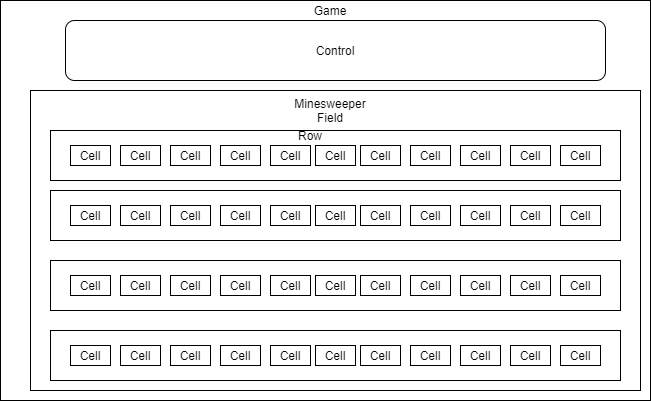

The diagram above was exported from draw.io. Its source (the exported page's mxGraphModel, read from the mxfile embedded in the PNG):
<mxGraphModel dx="787" dy="438" grid="1" gridSize="10" guides="1" tooltips="1" connect="1" arrows="1" fold="1" page="1" pageScale="1" pageWidth="850" pageHeight="1100" math="0" shadow="0">
  <root>
    <mxCell id="0" />
    <mxCell id="1" parent="0" />
    <mxCell id="C8ZqAMLiRGy7gkoalKvZ-1" value="" style="rounded=0;whiteSpace=wrap;html=1;" parent="1" vertex="1">
      <mxGeometry x="70" y="100" width="650" height="400" as="geometry" />
    </mxCell>
    <mxCell id="C8ZqAMLiRGy7gkoalKvZ-2" value="Control" style="rounded=1;whiteSpace=wrap;html=1;" parent="1" vertex="1">
      <mxGeometry x="135" y="120" width="540" height="60" as="geometry" />
    </mxCell>
    <mxCell id="C8ZqAMLiRGy7gkoalKvZ-4" value="" style="rounded=0;whiteSpace=wrap;html=1;" parent="1" vertex="1">
      <mxGeometry x="100" y="190" width="610" height="300" as="geometry" />
    </mxCell>
    <mxCell id="C8ZqAMLiRGy7gkoalKvZ-19" value="" style="group" parent="1" vertex="1" connectable="0">
      <mxGeometry x="120" y="230" width="570" height="50" as="geometry" />
    </mxCell>
    <mxCell id="C8ZqAMLiRGy7gkoalKvZ-5" value="" style="rounded=0;whiteSpace=wrap;html=1;" parent="C8ZqAMLiRGy7gkoalKvZ-19" vertex="1">
      <mxGeometry width="570" height="50" as="geometry" />
    </mxCell>
    <mxCell id="C8ZqAMLiRGy7gkoalKvZ-6" value="Cell" style="rounded=0;whiteSpace=wrap;html=1;" parent="C8ZqAMLiRGy7gkoalKvZ-19" vertex="1">
      <mxGeometry x="20" y="15" width="40" height="20" as="geometry" />
    </mxCell>
    <mxCell id="C8ZqAMLiRGy7gkoalKvZ-7" value="&lt;span&gt;Cell&lt;/span&gt;" style="rounded=0;whiteSpace=wrap;html=1;" parent="C8ZqAMLiRGy7gkoalKvZ-19" vertex="1">
      <mxGeometry x="70" y="15" width="40" height="20" as="geometry" />
    </mxCell>
    <mxCell id="C8ZqAMLiRGy7gkoalKvZ-8" value="&lt;span&gt;Cell&lt;/span&gt;" style="rounded=0;whiteSpace=wrap;html=1;" parent="C8ZqAMLiRGy7gkoalKvZ-19" vertex="1">
      <mxGeometry x="410" y="15" width="40" height="20" as="geometry" />
    </mxCell>
    <mxCell id="C8ZqAMLiRGy7gkoalKvZ-9" value="&lt;span&gt;Cell&lt;/span&gt;" style="rounded=0;whiteSpace=wrap;html=1;" parent="C8ZqAMLiRGy7gkoalKvZ-19" vertex="1">
      <mxGeometry x="120" y="15" width="40" height="20" as="geometry" />
    </mxCell>
    <mxCell id="C8ZqAMLiRGy7gkoalKvZ-10" value="&lt;span&gt;Cell&lt;/span&gt;" style="rounded=0;whiteSpace=wrap;html=1;" parent="C8ZqAMLiRGy7gkoalKvZ-19" vertex="1">
      <mxGeometry x="360" y="15" width="40" height="20" as="geometry" />
    </mxCell>
    <mxCell id="C8ZqAMLiRGy7gkoalKvZ-11" value="&lt;span&gt;Cell&lt;/span&gt;" style="rounded=0;whiteSpace=wrap;html=1;" parent="C8ZqAMLiRGy7gkoalKvZ-19" vertex="1">
      <mxGeometry x="170" y="15" width="40" height="20" as="geometry" />
    </mxCell>
    <mxCell id="C8ZqAMLiRGy7gkoalKvZ-12" value="&lt;span&gt;Cell&lt;/span&gt;" style="rounded=0;whiteSpace=wrap;html=1;" parent="C8ZqAMLiRGy7gkoalKvZ-19" vertex="1">
      <mxGeometry x="310" y="15" width="40" height="20" as="geometry" />
    </mxCell>
    <mxCell id="C8ZqAMLiRGy7gkoalKvZ-13" value="&lt;span&gt;Cell&lt;/span&gt;" style="rounded=0;whiteSpace=wrap;html=1;" parent="C8ZqAMLiRGy7gkoalKvZ-19" vertex="1">
      <mxGeometry x="220" y="15" width="40" height="20" as="geometry" />
    </mxCell>
    <mxCell id="C8ZqAMLiRGy7gkoalKvZ-14" value="&lt;span&gt;Cell&lt;/span&gt;" style="rounded=0;whiteSpace=wrap;html=1;" parent="C8ZqAMLiRGy7gkoalKvZ-19" vertex="1">
      <mxGeometry x="265" y="15" width="40" height="20" as="geometry" />
    </mxCell>
    <mxCell id="C8ZqAMLiRGy7gkoalKvZ-17" value="&lt;span&gt;Cell&lt;/span&gt;" style="rounded=0;whiteSpace=wrap;html=1;" parent="C8ZqAMLiRGy7gkoalKvZ-19" vertex="1">
      <mxGeometry x="460" y="15" width="40" height="20" as="geometry" />
    </mxCell>
    <mxCell id="C8ZqAMLiRGy7gkoalKvZ-18" value="&lt;span&gt;Cell&lt;/span&gt;" style="rounded=0;whiteSpace=wrap;html=1;" parent="C8ZqAMLiRGy7gkoalKvZ-19" vertex="1">
      <mxGeometry x="510" y="15" width="40" height="20" as="geometry" />
    </mxCell>
    <mxCell id="C8ZqAMLiRGy7gkoalKvZ-59" value="Row" style="text;html=1;strokeColor=none;fillColor=none;align=center;verticalAlign=middle;whiteSpace=wrap;rounded=0;" parent="C8ZqAMLiRGy7gkoalKvZ-19" vertex="1">
      <mxGeometry x="240" y="-5" width="40" height="20" as="geometry" />
    </mxCell>
    <mxCell id="C8ZqAMLiRGy7gkoalKvZ-20" value="" style="group" parent="1" vertex="1" connectable="0">
      <mxGeometry x="120" y="290" width="570" height="50" as="geometry" />
    </mxCell>
    <mxCell id="C8ZqAMLiRGy7gkoalKvZ-21" value="" style="rounded=0;whiteSpace=wrap;html=1;" parent="C8ZqAMLiRGy7gkoalKvZ-20" vertex="1">
      <mxGeometry width="570" height="50" as="geometry" />
    </mxCell>
    <mxCell id="C8ZqAMLiRGy7gkoalKvZ-22" value="Cell" style="rounded=0;whiteSpace=wrap;html=1;" parent="C8ZqAMLiRGy7gkoalKvZ-20" vertex="1">
      <mxGeometry x="20" y="15" width="40" height="20" as="geometry" />
    </mxCell>
    <mxCell id="C8ZqAMLiRGy7gkoalKvZ-23" value="&lt;span&gt;Cell&lt;/span&gt;" style="rounded=0;whiteSpace=wrap;html=1;" parent="C8ZqAMLiRGy7gkoalKvZ-20" vertex="1">
      <mxGeometry x="70" y="15" width="40" height="20" as="geometry" />
    </mxCell>
    <mxCell id="C8ZqAMLiRGy7gkoalKvZ-24" value="&lt;span&gt;Cell&lt;/span&gt;" style="rounded=0;whiteSpace=wrap;html=1;" parent="C8ZqAMLiRGy7gkoalKvZ-20" vertex="1">
      <mxGeometry x="410" y="15" width="40" height="20" as="geometry" />
    </mxCell>
    <mxCell id="C8ZqAMLiRGy7gkoalKvZ-25" value="&lt;span&gt;Cell&lt;/span&gt;" style="rounded=0;whiteSpace=wrap;html=1;" parent="C8ZqAMLiRGy7gkoalKvZ-20" vertex="1">
      <mxGeometry x="120" y="15" width="40" height="20" as="geometry" />
    </mxCell>
    <mxCell id="C8ZqAMLiRGy7gkoalKvZ-26" value="&lt;span&gt;Cell&lt;/span&gt;" style="rounded=0;whiteSpace=wrap;html=1;" parent="C8ZqAMLiRGy7gkoalKvZ-20" vertex="1">
      <mxGeometry x="360" y="15" width="40" height="20" as="geometry" />
    </mxCell>
    <mxCell id="C8ZqAMLiRGy7gkoalKvZ-27" value="&lt;span&gt;Cell&lt;/span&gt;" style="rounded=0;whiteSpace=wrap;html=1;" parent="C8ZqAMLiRGy7gkoalKvZ-20" vertex="1">
      <mxGeometry x="170" y="15" width="40" height="20" as="geometry" />
    </mxCell>
    <mxCell id="C8ZqAMLiRGy7gkoalKvZ-28" value="&lt;span&gt;Cell&lt;/span&gt;" style="rounded=0;whiteSpace=wrap;html=1;" parent="C8ZqAMLiRGy7gkoalKvZ-20" vertex="1">
      <mxGeometry x="310" y="15" width="40" height="20" as="geometry" />
    </mxCell>
    <mxCell id="C8ZqAMLiRGy7gkoalKvZ-29" value="&lt;span&gt;Cell&lt;/span&gt;" style="rounded=0;whiteSpace=wrap;html=1;" parent="C8ZqAMLiRGy7gkoalKvZ-20" vertex="1">
      <mxGeometry x="220" y="15" width="40" height="20" as="geometry" />
    </mxCell>
    <mxCell id="C8ZqAMLiRGy7gkoalKvZ-30" value="&lt;span&gt;Cell&lt;/span&gt;" style="rounded=0;whiteSpace=wrap;html=1;" parent="C8ZqAMLiRGy7gkoalKvZ-20" vertex="1">
      <mxGeometry x="265" y="15" width="40" height="20" as="geometry" />
    </mxCell>
    <mxCell id="C8ZqAMLiRGy7gkoalKvZ-31" value="&lt;span&gt;Cell&lt;/span&gt;" style="rounded=0;whiteSpace=wrap;html=1;" parent="C8ZqAMLiRGy7gkoalKvZ-20" vertex="1">
      <mxGeometry x="460" y="15" width="40" height="20" as="geometry" />
    </mxCell>
    <mxCell id="C8ZqAMLiRGy7gkoalKvZ-32" value="&lt;span&gt;Cell&lt;/span&gt;" style="rounded=0;whiteSpace=wrap;html=1;" parent="C8ZqAMLiRGy7gkoalKvZ-20" vertex="1">
      <mxGeometry x="510" y="15" width="40" height="20" as="geometry" />
    </mxCell>
    <mxCell id="C8ZqAMLiRGy7gkoalKvZ-33" value="" style="group" parent="1" vertex="1" connectable="0">
      <mxGeometry x="120" y="360" width="570" height="50" as="geometry" />
    </mxCell>
    <mxCell id="C8ZqAMLiRGy7gkoalKvZ-34" value="" style="rounded=0;whiteSpace=wrap;html=1;" parent="C8ZqAMLiRGy7gkoalKvZ-33" vertex="1">
      <mxGeometry width="570" height="50" as="geometry" />
    </mxCell>
    <mxCell id="C8ZqAMLiRGy7gkoalKvZ-35" value="Cell" style="rounded=0;whiteSpace=wrap;html=1;" parent="C8ZqAMLiRGy7gkoalKvZ-33" vertex="1">
      <mxGeometry x="20" y="15" width="40" height="20" as="geometry" />
    </mxCell>
    <mxCell id="C8ZqAMLiRGy7gkoalKvZ-36" value="&lt;span&gt;Cell&lt;/span&gt;" style="rounded=0;whiteSpace=wrap;html=1;" parent="C8ZqAMLiRGy7gkoalKvZ-33" vertex="1">
      <mxGeometry x="70" y="15" width="40" height="20" as="geometry" />
    </mxCell>
    <mxCell id="C8ZqAMLiRGy7gkoalKvZ-37" value="&lt;span&gt;Cell&lt;/span&gt;" style="rounded=0;whiteSpace=wrap;html=1;" parent="C8ZqAMLiRGy7gkoalKvZ-33" vertex="1">
      <mxGeometry x="410" y="15" width="40" height="20" as="geometry" />
    </mxCell>
    <mxCell id="C8ZqAMLiRGy7gkoalKvZ-38" value="&lt;span&gt;Cell&lt;/span&gt;" style="rounded=0;whiteSpace=wrap;html=1;" parent="C8ZqAMLiRGy7gkoalKvZ-33" vertex="1">
      <mxGeometry x="120" y="15" width="40" height="20" as="geometry" />
    </mxCell>
    <mxCell id="C8ZqAMLiRGy7gkoalKvZ-39" value="&lt;span&gt;Cell&lt;/span&gt;" style="rounded=0;whiteSpace=wrap;html=1;" parent="C8ZqAMLiRGy7gkoalKvZ-33" vertex="1">
      <mxGeometry x="360" y="15" width="40" height="20" as="geometry" />
    </mxCell>
    <mxCell id="C8ZqAMLiRGy7gkoalKvZ-40" value="&lt;span&gt;Cell&lt;/span&gt;" style="rounded=0;whiteSpace=wrap;html=1;" parent="C8ZqAMLiRGy7gkoalKvZ-33" vertex="1">
      <mxGeometry x="170" y="15" width="40" height="20" as="geometry" />
    </mxCell>
    <mxCell id="C8ZqAMLiRGy7gkoalKvZ-41" value="&lt;span&gt;Cell&lt;/span&gt;" style="rounded=0;whiteSpace=wrap;html=1;" parent="C8ZqAMLiRGy7gkoalKvZ-33" vertex="1">
      <mxGeometry x="310" y="15" width="40" height="20" as="geometry" />
    </mxCell>
    <mxCell id="C8ZqAMLiRGy7gkoalKvZ-42" value="&lt;span&gt;Cell&lt;/span&gt;" style="rounded=0;whiteSpace=wrap;html=1;" parent="C8ZqAMLiRGy7gkoalKvZ-33" vertex="1">
      <mxGeometry x="220" y="15" width="40" height="20" as="geometry" />
    </mxCell>
    <mxCell id="C8ZqAMLiRGy7gkoalKvZ-43" value="&lt;span&gt;Cell&lt;/span&gt;" style="rounded=0;whiteSpace=wrap;html=1;" parent="C8ZqAMLiRGy7gkoalKvZ-33" vertex="1">
      <mxGeometry x="265" y="15" width="40" height="20" as="geometry" />
    </mxCell>
    <mxCell id="C8ZqAMLiRGy7gkoalKvZ-44" value="&lt;span&gt;Cell&lt;/span&gt;" style="rounded=0;whiteSpace=wrap;html=1;" parent="C8ZqAMLiRGy7gkoalKvZ-33" vertex="1">
      <mxGeometry x="460" y="15" width="40" height="20" as="geometry" />
    </mxCell>
    <mxCell id="C8ZqAMLiRGy7gkoalKvZ-45" value="&lt;span&gt;Cell&lt;/span&gt;" style="rounded=0;whiteSpace=wrap;html=1;" parent="C8ZqAMLiRGy7gkoalKvZ-33" vertex="1">
      <mxGeometry x="510" y="15" width="40" height="20" as="geometry" />
    </mxCell>
    <mxCell id="C8ZqAMLiRGy7gkoalKvZ-46" value="" style="group" parent="1" vertex="1" connectable="0">
      <mxGeometry x="120" y="430" width="570" height="50" as="geometry" />
    </mxCell>
    <mxCell id="C8ZqAMLiRGy7gkoalKvZ-47" value="" style="rounded=0;whiteSpace=wrap;html=1;" parent="C8ZqAMLiRGy7gkoalKvZ-46" vertex="1">
      <mxGeometry width="570" height="50" as="geometry" />
    </mxCell>
    <mxCell id="C8ZqAMLiRGy7gkoalKvZ-48" value="Cell" style="rounded=0;whiteSpace=wrap;html=1;" parent="C8ZqAMLiRGy7gkoalKvZ-46" vertex="1">
      <mxGeometry x="20" y="15" width="40" height="20" as="geometry" />
    </mxCell>
    <mxCell id="C8ZqAMLiRGy7gkoalKvZ-49" value="&lt;span&gt;Cell&lt;/span&gt;" style="rounded=0;whiteSpace=wrap;html=1;" parent="C8ZqAMLiRGy7gkoalKvZ-46" vertex="1">
      <mxGeometry x="70" y="15" width="40" height="20" as="geometry" />
    </mxCell>
    <mxCell id="C8ZqAMLiRGy7gkoalKvZ-50" value="&lt;span&gt;Cell&lt;/span&gt;" style="rounded=0;whiteSpace=wrap;html=1;" parent="C8ZqAMLiRGy7gkoalKvZ-46" vertex="1">
      <mxGeometry x="410" y="15" width="40" height="20" as="geometry" />
    </mxCell>
    <mxCell id="C8ZqAMLiRGy7gkoalKvZ-51" value="&lt;span&gt;Cell&lt;/span&gt;" style="rounded=0;whiteSpace=wrap;html=1;" parent="C8ZqAMLiRGy7gkoalKvZ-46" vertex="1">
      <mxGeometry x="120" y="15" width="40" height="20" as="geometry" />
    </mxCell>
    <mxCell id="C8ZqAMLiRGy7gkoalKvZ-52" value="&lt;span&gt;Cell&lt;/span&gt;" style="rounded=0;whiteSpace=wrap;html=1;" parent="C8ZqAMLiRGy7gkoalKvZ-46" vertex="1">
      <mxGeometry x="360" y="15" width="40" height="20" as="geometry" />
    </mxCell>
    <mxCell id="C8ZqAMLiRGy7gkoalKvZ-53" value="&lt;span&gt;Cell&lt;/span&gt;" style="rounded=0;whiteSpace=wrap;html=1;" parent="C8ZqAMLiRGy7gkoalKvZ-46" vertex="1">
      <mxGeometry x="170" y="15" width="40" height="20" as="geometry" />
    </mxCell>
    <mxCell id="C8ZqAMLiRGy7gkoalKvZ-54" value="&lt;span&gt;Cell&lt;/span&gt;" style="rounded=0;whiteSpace=wrap;html=1;" parent="C8ZqAMLiRGy7gkoalKvZ-46" vertex="1">
      <mxGeometry x="310" y="15" width="40" height="20" as="geometry" />
    </mxCell>
    <mxCell id="C8ZqAMLiRGy7gkoalKvZ-55" value="&lt;span&gt;Cell&lt;/span&gt;" style="rounded=0;whiteSpace=wrap;html=1;" parent="C8ZqAMLiRGy7gkoalKvZ-46" vertex="1">
      <mxGeometry x="220" y="15" width="40" height="20" as="geometry" />
    </mxCell>
    <mxCell id="C8ZqAMLiRGy7gkoalKvZ-56" value="&lt;span&gt;Cell&lt;/span&gt;" style="rounded=0;whiteSpace=wrap;html=1;" parent="C8ZqAMLiRGy7gkoalKvZ-46" vertex="1">
      <mxGeometry x="265" y="15" width="40" height="20" as="geometry" />
    </mxCell>
    <mxCell id="C8ZqAMLiRGy7gkoalKvZ-57" value="&lt;span&gt;Cell&lt;/span&gt;" style="rounded=0;whiteSpace=wrap;html=1;" parent="C8ZqAMLiRGy7gkoalKvZ-46" vertex="1">
      <mxGeometry x="460" y="15" width="40" height="20" as="geometry" />
    </mxCell>
    <mxCell id="C8ZqAMLiRGy7gkoalKvZ-58" value="&lt;span&gt;Cell&lt;/span&gt;" style="rounded=0;whiteSpace=wrap;html=1;" parent="C8ZqAMLiRGy7gkoalKvZ-46" vertex="1">
      <mxGeometry x="510" y="15" width="40" height="20" as="geometry" />
    </mxCell>
    <mxCell id="C8ZqAMLiRGy7gkoalKvZ-60" value="Minesweeper Field" style="text;html=1;strokeColor=none;fillColor=none;align=center;verticalAlign=middle;whiteSpace=wrap;rounded=0;" parent="1" vertex="1">
      <mxGeometry x="380" y="200" width="40" height="20" as="geometry" />
    </mxCell>
    <mxCell id="C8ZqAMLiRGy7gkoalKvZ-61" value="Game" style="text;html=1;strokeColor=none;fillColor=none;align=center;verticalAlign=middle;whiteSpace=wrap;rounded=0;" parent="1" vertex="1">
      <mxGeometry x="380" y="100" width="40" height="20" as="geometry" />
    </mxCell>
  </root>
</mxGraphModel>